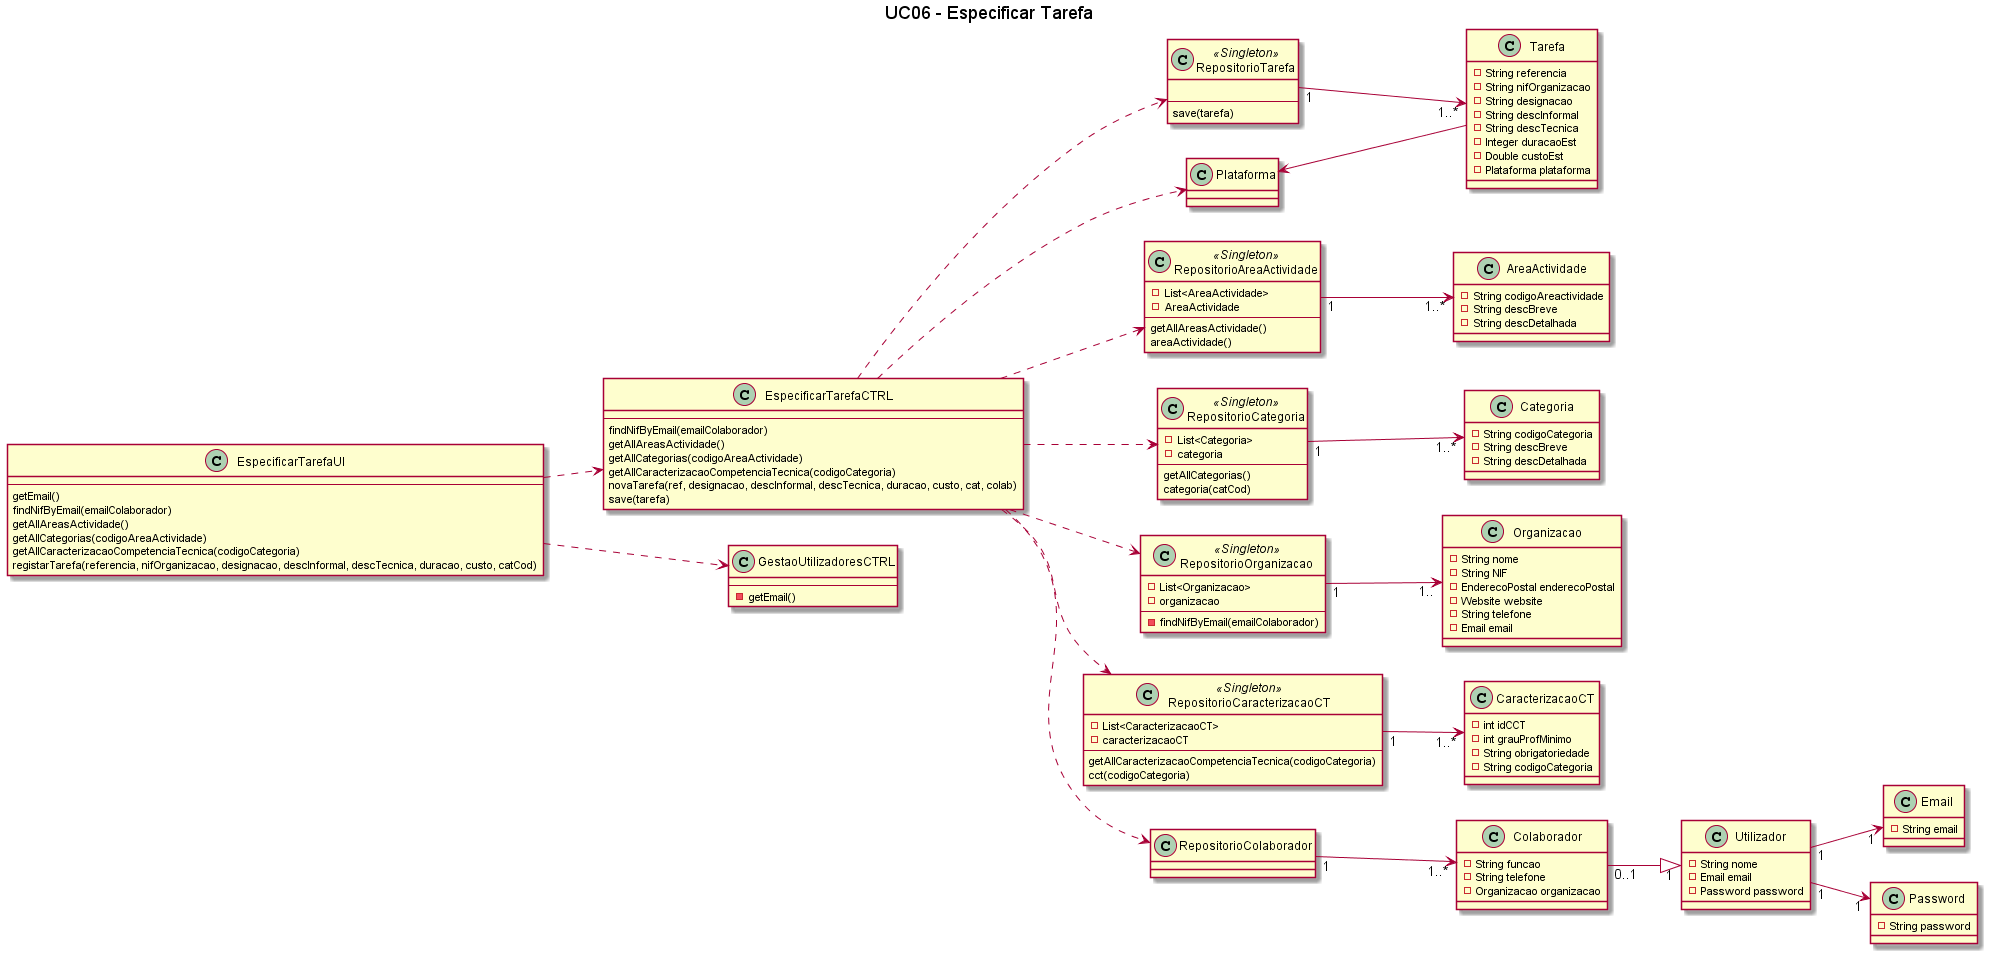

The diagram above was rendered by PlantUML. Its source (embedded in the PNG):
@startuml

title UC06 - Especificar Tarefa
left to right direction

class EspecificarTarefaUI {
    --
    getEmail()
    findNifByEmail(emailColaborador)
    getAllAreasActividade()
    getAllCategorias(codigoAreaActividade)
    getAllCaracterizacaoCompetenciaTecnica(codigoCategoria)
    registarTarefa(referencia, nifOrganizacao, designacao, descInformal, descTecnica, duracao, custo, catCod)
}

class EspecificarTarefaCTRL {
    --
    findNifByEmail(emailColaborador)
    getAllAreasActividade()
    getAllCategorias(codigoAreaActividade)
    getAllCaracterizacaoCompetenciaTecnica(codigoCategoria)
    novaTarefa(ref, designacao, descInformal, descTecnica, duracao, custo, cat, colab)
    save(tarefa)
}

class RepositorioTarefa <<Singleton>> {
    
    --
    save(tarefa)
}

class RepositorioAreaActividade <<Singleton>> {
    -List<AreaActividade>
    -AreaActividade
    --
    getAllAreasActividade()
    areaActividade()
}
class RepositorioCategoria <<Singleton>>{
    -List<Categoria>
    -categoria
    --
    getAllCategorias()
    categoria(catCod)
}

class RepositorioOrganizacao <<Singleton>> {
    -List<Organizacao>
    -organizacao
    --
    -findNifByEmail(emailColaborador)
}

class RepositorioCaracterizacaoCT <<Singleton>> {
    -List<CaracterizacaoCT>
    -caracterizacaoCT
    --
    getAllCaracterizacaoCompetenciaTecnica(codigoCategoria)
    cct(codigoCategoria)
}


class GestaoUtilizadoresCTRL {
    --
    -getEmail()
}

class Organizacao {
    -String nome
    -String NIF
    -EnderecoPostal enderecoPostal
    -Website website
    -String telefone
    -Email email
}

class Colaborador {
    -String funcao
    -String telefone
    -Organizacao organizacao
}

class Tarefa {
    -String referencia
    -String nifOrganizacao
    -String designacao
    -String descInformal
    -String descTecnica
    -Integer duracaoEst
    -Double custoEst
    -Plataforma plataforma
}

class Utilizador {
    -String nome
    -Email email
    -Password password
}

class AreaActividade{
    -String codigoAreactividade
    -String descBreve
    -String descDetalhada
}

class Categoria {
    -String codigoCategoria
    -String descBreve
    -String descDetalhada
}

class CaracterizacaoCT {
    -int idCCT
    -int grauProfMinimo
    -String obrigatoriedade
    -String codigoCategoria
}

class Email {
    -String email
}

class Password {
    -String password
}

Colaborador"0..1" --|> "1"Utilizador
EspecificarTarefaUI ..> EspecificarTarefaCTRL
EspecificarTarefaCTRL ..> Plataforma
EspecificarTarefaCTRL ..> RepositorioCategoria
EspecificarTarefaCTRL ..> RepositorioTarefa
EspecificarTarefaCTRL ..> RepositorioOrganizacao
RepositorioOrganizacao"1" --> "1.."Organizacao
EspecificarTarefaCTRL ..> RepositorioColaborador
RepositorioColaborador"1" --> "1..*"Colaborador
RepositorioTarefa"1" --> "1..*"Tarefa
RepositorioCategoria"1" --> "1..*"Categoria
Plataforma <-- Tarefa
Utilizador"1" --> "1"Email
Utilizador"1" --> "1"Password
EspecificarTarefaUI ..> GestaoUtilizadoresCTRL
EspecificarTarefaCTRL ..> RepositorioAreaActividade
RepositorioAreaActividade"1" --> "1..*"AreaActividade
EspecificarTarefaCTRL ..> RepositorioCaracterizacaoCT
RepositorioCaracterizacaoCT"1" --> "1..*"CaracterizacaoCT


@enduml